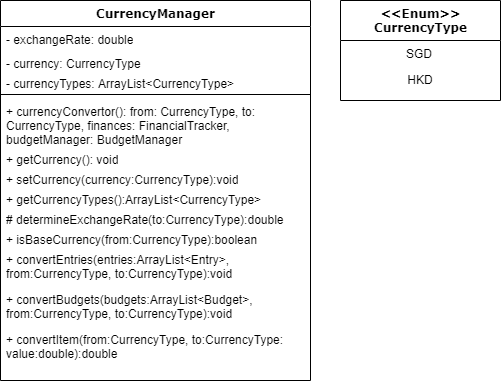

The diagram above was exported from draw.io. Its source (the exported page's mxGraphModel, read from the mxfile embedded in the PNG):
<mxGraphModel dx="1278" dy="547" grid="1" gridSize="10" guides="1" tooltips="1" connect="1" arrows="1" fold="1" page="1" pageScale="1" pageWidth="1100" pageHeight="850" background="none" math="0" shadow="0">
  <root>
    <mxCell id="0" />
    <mxCell id="1" parent="0" />
    <mxCell id="78961159f06e98e8-17" value="CurrencyManager" style="swimlane;html=1;fontStyle=1;align=center;verticalAlign=top;childLayout=stackLayout;horizontal=1;startSize=26;horizontalStack=0;resizeParent=1;resizeLast=0;collapsible=1;marginBottom=0;swimlaneFillColor=#ffffff;rounded=0;shadow=0;comic=0;labelBackgroundColor=none;strokeWidth=1;fillColor=none;fontFamily=Verdana;fontSize=12" parent="1" vertex="1">
      <mxGeometry x="90" y="83" width="310" height="380" as="geometry" />
    </mxCell>
    <mxCell id="78961159f06e98e8-21" value="- exchangeRate: double" style="text;html=1;strokeColor=none;fillColor=none;align=left;verticalAlign=top;spacingLeft=4;spacingRight=4;whiteSpace=wrap;overflow=hidden;rotatable=0;points=[[0,0.5],[1,0.5]];portConstraint=eastwest;" parent="78961159f06e98e8-17" vertex="1">
      <mxGeometry y="26" width="310" height="24" as="geometry" />
    </mxCell>
    <mxCell id="78961159f06e98e8-23" value="- currency: CurrencyType" style="text;html=1;strokeColor=none;fillColor=none;align=left;verticalAlign=top;spacingLeft=4;spacingRight=4;whiteSpace=wrap;overflow=hidden;rotatable=0;points=[[0,0.5],[1,0.5]];portConstraint=eastwest;" parent="78961159f06e98e8-17" vertex="1">
      <mxGeometry y="50" width="310" height="20" as="geometry" />
    </mxCell>
    <mxCell id="78961159f06e98e8-25" value="- currencyTypes: ArrayList&amp;lt;CurrencyType&amp;gt;" style="text;html=1;strokeColor=none;fillColor=none;align=left;verticalAlign=top;spacingLeft=4;spacingRight=4;whiteSpace=wrap;overflow=hidden;rotatable=0;points=[[0,0.5],[1,0.5]];portConstraint=eastwest;" parent="78961159f06e98e8-17" vertex="1">
      <mxGeometry y="70" width="310" height="20" as="geometry" />
    </mxCell>
    <mxCell id="78961159f06e98e8-19" value="" style="line;html=1;strokeWidth=1;fillColor=none;align=left;verticalAlign=middle;spacingTop=-1;spacingLeft=3;spacingRight=3;rotatable=0;labelPosition=right;points=[];portConstraint=eastwest;" parent="78961159f06e98e8-17" vertex="1">
      <mxGeometry y="90" width="310" height="8" as="geometry" />
    </mxCell>
    <mxCell id="78961159f06e98e8-20" value="+ currencyConvertor(): from: CurrencyType, to: CurrencyType, finances: FinancialTracker, budgetManager: BudgetManager" style="text;html=1;strokeColor=none;fillColor=none;align=left;verticalAlign=top;spacingLeft=4;spacingRight=4;whiteSpace=wrap;overflow=hidden;rotatable=0;points=[[0,0.5],[1,0.5]];portConstraint=eastwest;" parent="78961159f06e98e8-17" vertex="1">
      <mxGeometry y="98" width="310" height="48" as="geometry" />
    </mxCell>
    <mxCell id="q0VQ3FxfGcpFjy1gx3og-3" value="+ getCurrency(): void" style="text;html=1;strokeColor=none;fillColor=none;align=left;verticalAlign=top;spacingLeft=4;spacingRight=4;whiteSpace=wrap;overflow=hidden;rotatable=0;points=[[0,0.5],[1,0.5]];portConstraint=eastwest;" vertex="1" parent="78961159f06e98e8-17">
      <mxGeometry y="146" width="310" height="20" as="geometry" />
    </mxCell>
    <mxCell id="q0VQ3FxfGcpFjy1gx3og-4" value="+ setCurrency(currency:CurrencyType):void" style="text;html=1;strokeColor=none;fillColor=none;align=left;verticalAlign=top;spacingLeft=4;spacingRight=4;whiteSpace=wrap;overflow=hidden;rotatable=0;points=[[0,0.5],[1,0.5]];portConstraint=eastwest;" vertex="1" parent="78961159f06e98e8-17">
      <mxGeometry y="166" width="310" height="20" as="geometry" />
    </mxCell>
    <mxCell id="q0VQ3FxfGcpFjy1gx3og-5" value="+ getCurrencyTypes():ArrayList&amp;lt;CurrencyType&amp;gt;&amp;nbsp;" style="text;html=1;strokeColor=none;fillColor=none;align=left;verticalAlign=top;spacingLeft=4;spacingRight=4;whiteSpace=wrap;overflow=hidden;rotatable=0;points=[[0,0.5],[1,0.5]];portConstraint=eastwest;" vertex="1" parent="78961159f06e98e8-17">
      <mxGeometry y="186" width="310" height="20" as="geometry" />
    </mxCell>
    <mxCell id="q0VQ3FxfGcpFjy1gx3og-6" value="# determineExchangeRate(to:CurrencyType):double&lt;span style=&quot;white-space: pre&quot;&gt;&#09;&lt;/span&gt;" style="text;html=1;strokeColor=none;fillColor=none;align=left;verticalAlign=top;spacingLeft=4;spacingRight=4;whiteSpace=wrap;overflow=hidden;rotatable=0;points=[[0,0.5],[1,0.5]];portConstraint=eastwest;" vertex="1" parent="78961159f06e98e8-17">
      <mxGeometry y="206" width="310" height="20" as="geometry" />
    </mxCell>
    <mxCell id="q0VQ3FxfGcpFjy1gx3og-7" value="+ isBaseCurrency(from:CurrencyType):boolean" style="text;html=1;strokeColor=none;fillColor=none;align=left;verticalAlign=top;spacingLeft=4;spacingRight=4;whiteSpace=wrap;overflow=hidden;rotatable=0;points=[[0,0.5],[1,0.5]];portConstraint=eastwest;" vertex="1" parent="78961159f06e98e8-17">
      <mxGeometry y="226" width="310" height="20" as="geometry" />
    </mxCell>
    <mxCell id="q0VQ3FxfGcpFjy1gx3og-8" value="+ convertEntries(entries:ArrayList&amp;lt;Entry&amp;gt;, from:CurrencyType, to:CurrencyType):void" style="text;html=1;strokeColor=none;fillColor=none;align=left;verticalAlign=top;spacingLeft=4;spacingRight=4;whiteSpace=wrap;overflow=hidden;rotatable=0;points=[[0,0.5],[1,0.5]];portConstraint=eastwest;" vertex="1" parent="78961159f06e98e8-17">
      <mxGeometry y="246" width="310" height="40" as="geometry" />
    </mxCell>
    <mxCell id="q0VQ3FxfGcpFjy1gx3og-9" value="+ convertBudgets(budgets:ArrayList&amp;lt;Budget&amp;gt;, from:CurrencyType, to:CurrencyType):void&amp;nbsp;" style="text;html=1;strokeColor=none;fillColor=none;align=left;verticalAlign=top;spacingLeft=4;spacingRight=4;whiteSpace=wrap;overflow=hidden;rotatable=0;points=[[0,0.5],[1,0.5]];portConstraint=eastwest;" vertex="1" parent="78961159f06e98e8-17">
      <mxGeometry y="286" width="310" height="40" as="geometry" />
    </mxCell>
    <mxCell id="q0VQ3FxfGcpFjy1gx3og-10" value="+ convertItem(from:CurrencyType, to:CurrencyType: value:double):double" style="text;html=1;strokeColor=none;fillColor=none;align=left;verticalAlign=top;spacingLeft=4;spacingRight=4;whiteSpace=wrap;overflow=hidden;rotatable=0;points=[[0,0.5],[1,0.5]];portConstraint=eastwest;" vertex="1" parent="78961159f06e98e8-17">
      <mxGeometry y="326" width="310" height="40" as="geometry" />
    </mxCell>
    <mxCell id="78961159f06e98e8-30" value="&amp;lt;&amp;lt;Enum&amp;gt;&amp;gt;&lt;br&gt;CurrencyType" style="swimlane;html=1;fontStyle=1;align=center;verticalAlign=top;childLayout=stackLayout;horizontal=1;startSize=40;horizontalStack=0;resizeParent=1;resizeLast=0;collapsible=1;marginBottom=0;swimlaneFillColor=#ffffff;rounded=0;shadow=0;comic=0;labelBackgroundColor=none;strokeWidth=1;fillColor=none;fontFamily=Verdana;fontSize=12" parent="1" vertex="1">
      <mxGeometry x="430" y="83" width="160" height="100" as="geometry" />
    </mxCell>
    <mxCell id="78961159f06e98e8-31" value="&lt;span style=&quot;white-space: pre&quot;&gt;&#09;&lt;/span&gt;&lt;span style=&quot;white-space: pre&quot;&gt;&#09;&lt;/span&gt;&amp;nbsp; SGD" style="text;html=1;strokeColor=none;fillColor=none;align=left;verticalAlign=top;spacingLeft=4;spacingRight=4;whiteSpace=wrap;overflow=hidden;rotatable=0;points=[[0,0.5],[1,0.5]];portConstraint=eastwest;" parent="78961159f06e98e8-30" vertex="1">
      <mxGeometry y="40" width="160" height="26" as="geometry" />
    </mxCell>
    <mxCell id="78961159f06e98e8-32" value="HKD" style="text;html=1;strokeColor=none;fillColor=none;align=center;verticalAlign=top;spacingLeft=4;spacingRight=4;whiteSpace=wrap;overflow=hidden;rotatable=0;points=[[0,0.5],[1,0.5]];portConstraint=eastwest;" parent="78961159f06e98e8-30" vertex="1">
      <mxGeometry y="66" width="160" height="24" as="geometry" />
    </mxCell>
  </root>
</mxGraphModel>